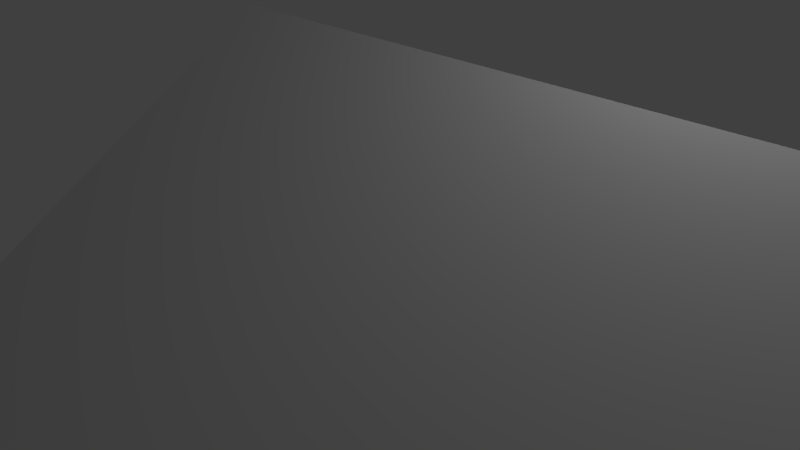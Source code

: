 # Source: house_interior.blend  (saved by Blender 2.71.0; exported with 4.5.12 LTS)
import bpy
from mathutils import Matrix  # noqa: F401  (used for matrix-valued properties, if any)

bpy.ops.wm.read_factory_settings(use_empty=True)
scene = bpy.context.scene
scene.name = 'Scene'

# ---- collections
col_collection_1 = bpy.data.collections.new('Collection 1'); scene.collection.children.link(col_collection_1)

# ---- materials (node trees are filled in below, after node groups)
mat_material = bpy.data.materials.new('Material')
mat_material.alpha_threshold = 0.0
mat_material.use_transparent_shadow = False
mat_material.roughness = 0.5
mat_material.specular_intensity = 0.4853
mat_material.line_color = (0.0, 0.0, 0.0, 1.0)

# ---- material node trees

# ---- world
world_world = bpy.data.worlds.new('World'); scene.world = world_world
world_world.color = (0.05088, 0.05088, 0.05088)
world_world.use_sun_shadow = False
world_world.sun_shadow_jitter_overblur = 0.0
world_world.cycles.sampling_method = 'MANUAL'
world_world.cycles.sample_map_resolution = 256

# ---- cameras
cam_camera = bpy.data.cameras.new('Camera')
cam_camera.clip_end = 100.0
cam_camera.lens = 35.0
cam_camera.sensor_width = 32.0
cam_camera.sensor_height = 18.0
cam_camera.ortho_scale = 7.314
cam_camera.dof.focus_distance = 0.0
cam_camera.dof.aperture_fstop = 128.0

# ---- lights
light_point = bpy.data.lights.new('Point', 'POINT')
light_point.transmission_factor = 0.0
light_point.energy = 100.0
light_point.shadow_buffer_clip_start = 0.5
light_point.shadow_soft_size = 0.1
light_point.shadow_maximum_resolution = 0.006
light_point.use_absolute_resolution = True
light_point.cycles.use_multiple_importance_sampling = False
light_lamp = bpy.data.lights.new('Lamp', 'POINT')
light_lamp.transmission_factor = 0.0
light_lamp.cutoff_distance = 30.0
light_lamp.energy = 100.0
light_lamp.shadow_buffer_clip_start = 1.001
light_lamp.shadow_soft_size = 0.1
light_lamp.shadow_maximum_resolution = 0.006
light_lamp.use_absolute_resolution = True
light_lamp.cycles.use_multiple_importance_sampling = False

# ---- meshes
me_cube = bpy.data.meshes.new('Cube')
me_cube.from_pydata([(6.375, 4.968, -5.592), (6.375, -4.968, -5.592), (-2.373, -4.968, -5.592), (-2.373, 4.968, -5.592), (6.375, 4.968, -0.3774), (6.375, -4.968, -0.3774), (-2.373, -4.968, -0.3774), (-2.373, 4.968, -0.3774), (6.375, -2.612e-06, 2.832), (-2.373, 9.418e-07, 2.832), (3.169, -4.933, -5.592), (3.169, -4.933, -2.224), (2.546, -4.933, -1.571), (2.546, -4.933, -4.445), (-1.482, -4.933, -4.445), (-1.482, -4.933, -1.571), (5.497, -4.933, -2.224), (5.497, -4.933, -5.592), (3.394, -4.933, -5.592), (3.394, -4.933, -2.48), (5.272, -4.933, -2.48), (5.272, -4.933, -5.592), (2.282, -4.933, -1.759), (2.282, -4.933, -4.257), (-1.218, -4.933, -4.257), (-1.218, -4.933, -1.759), (3.169, -4.741, -5.592), (3.169, -4.741, -2.224), (2.546, -4.741, -1.571), (2.546, -4.741, -4.445), (-1.482, -4.741, -4.445), (-1.482, -4.741, -1.571), (5.497, -4.741, -2.224), (5.497, -4.741, -5.592), (3.394, -4.741, -5.592), (3.394, -4.741, -2.48), (5.272, -4.741, -2.48), (5.272, -4.741, -5.592), (2.282, -4.741, -1.759), (2.282, -4.741, -4.257), (-1.218, -4.741, -4.257), (-1.218, -4.741, -1.759)], [], [(0, 1, 5, 4), (2, 3, 7, 6), (4, 7, 3, 0), (6, 9, 8, 5), (4, 8, 9, 7), (6, 7, 9), (4, 5, 8), (13, 12, 11, 10), (2, 6, 15, 14), (6, 5, 12, 15), (5, 1, 17, 16), (5, 16, 11, 12), (13, 10, 2, 14), (18, 34, 35, 19), (17, 10, 18, 21), (10, 26, 34, 18), (13, 29, 28, 12), (23, 39, 40, 24), (15, 31, 30, 14), (25, 41, 38, 22), (20, 36, 37, 21), (27, 35, 34, 26), (32, 36, 35, 27), (33, 37, 36, 32), (28, 38, 41, 31), (31, 41, 40, 30), (30, 40, 39, 29), (29, 39, 38, 28), (17, 33, 32, 16), (19, 35, 36, 20), (12, 28, 31, 15), (24, 40, 41, 25), (14, 30, 29, 13), (22, 38, 39, 23), (11, 27, 26, 10), (21, 37, 33, 17), (16, 32, 27, 11), (21, 18, 19, 20), (23, 24, 25, 22), (0, 3, 2, 1)])
_uv = me_cube.uv_layers.new(name='UVMap')
_uv.uv.foreach_set('vector', [0.2661, 0.01749, 0.0002916, 0.01749, 0.0002917, 0.157, 0.2661, 0.157, 0.766, 0.01749, 0.5002, 0.01749, 0.5002, 0.157, 0.766, 0.157, 0.2661, 0.157, 0.5002, 0.157, 0.5002, 0.01749, 0.2661, 0.01749, 0.6451, 0.4993, 0.4944, 0.4993, 0.4944, 0.7221, 0.6451, 0.7221, 0.3438, 0.7221, 0.4944, 0.7221, 0.4944, 0.4993, 0.3438, 0.4993, 0.766, 0.157, 0.5002, 0.157, 0.6331, 0.2429, 0.2661, 0.157, 0.0002917, 0.157, 0.1332, 0.2429, 0.8977, 0.04817, 0.8977, 0.1251, 0.9143, 0.1076, 0.9143, 0.01749, 0.766, 0.01749, 0.766, 0.157, 0.7899, 0.1251, 0.7899, 0.04818, 0.766, 0.157, 1.0, 0.157, 0.8977, 0.1251, 0.7899, 0.1251, 1.0, 0.157, 1.0, 0.01751, 0.9767, 0.0175, 0.9766, 0.1076, 1.0, 0.157, 0.9766, 0.1076, 0.9143, 0.1076, 0.8977, 0.1251, 0.8977, 0.04817, 0.9143, 0.01749, 0.766, 0.01749, 0.7899, 0.04818, 0.01214, 0.2775, 0.01213, 0.2544, 0.3862, 0.2544, 0.3862, 0.2774, 0.0, -0.4167, 0.0, -0.4167, 0.0, -0.4167, 0.0, -0.4167, 0.0, -0.4167, 0.0, -0.4167, 0.0, -0.4167, 0.0, -0.4167, 0.7703, 0.4444, 0.7703, 0.4315, 0.9631, 0.4315, 0.9631, 0.4444, 0.2163, 0.3786, 0.2163, 0.363, 0.5, 0.363, 0.5, 0.3786, 0.3072, 0.4444, 0.3072, 0.4315, 0.5, 0.4315, 0.5, 0.4444, 0.7025, 0.3786, 0.7025, 0.363, 0.9862, 0.363, 0.9862, 0.3786, 0.6118, 0.2775, 0.6118, 0.2544, 0.9859, 0.2544, 0.9859, 0.2775, 0.3783, 0.2914, 0.351, 0.3155, 0.01955, 0.3154, 0.01956, 0.2914, 0.6263, 0.2914, 0.6536, 0.3155, 0.351, 0.3155, 0.3783, 0.2914, 0.985, 0.2914, 0.985, 0.3154, 0.6536, 0.3155, 0.6263, 0.2914, 0.09196, 0.4207, 0.06647, 0.392, 0.1804, 0.392, 0.1599, 0.4207, 0.1599, 0.4207, 0.1804, 0.392, 0.4524, 0.392, 0.473, 0.4207, 0.473, 0.4207, 0.4524, 0.392, 0.5904, 0.3919, 0.5699, 0.4207, 0.5699, 0.4207, 0.5904, 0.3919, 0.8625, 0.3919, 0.883, 0.4207, 0.9739, 0.3269, 0.974, 0.3467, 0.6273, 0.3468, 0.6273, 0.327, 0.3862, 0.2774, 0.3862, 0.2544, 0.6118, 0.2544, 0.6118, 0.2775, 0.0369, 0.4444, 0.0369, 0.4315, 0.3072, 0.4315, 0.3072, 0.4444, 0.5, 0.3786, 0.5, 0.363, 0.7025, 0.363, 0.7025, 0.3786, 0.5, 0.4444, 0.5, 0.4315, 0.7703, 0.4315, 0.7703, 0.4444, 0.01379, 0.3786, 0.01379, 0.363, 0.2163, 0.363, 0.2163, 0.3786, 0.3877, 0.3271, 0.3877, 0.3468, 0.041, 0.3468, 0.041, 0.3271, 0.0, -0.4167, 0.0, -0.4167, 0.0, -0.4167, 0.0, -0.4167, 0.6273, 0.327, 0.6273, 0.3468, 0.3877, 0.3468, 0.3877, 0.3271, 0.02017, 0.6697, 0.2161, 0.6697, 0.2161, 0.9944, 0.02017, 0.9944, 0.3225, 0.755, 0.6522, 0.755, 0.6522, 0.9903, 0.3225, 0.9903, 0.7126, 0.9958, 0.7126, 0.7496, 0.9923, 0.7496, 0.9923, 0.9958])
me_cube.materials.append(mat_material)
me_cube.use_remesh_preserve_volume = False
me_cube.use_remesh_preserve_attributes = False
me_cube.use_mirror_vertex_groups = False
me_cube.use_paint_bone_selection = False
me_cube.use_paint_mask = True
me_cube.update()

# ---- objects
ob_point = bpy.data.objects.new('Point', light_point)
ob_cube = bpy.data.objects.new('Cube', me_cube)
ob_lamp = bpy.data.objects.new('Lamp', light_lamp)
ob_camera = bpy.data.objects.new('Camera', cam_camera)

# ---- transforms, parenting, visibility, modifiers, constraints
ob_point.location = (4.468, -2.305, -1.834)
ob_point.lineart.crease_threshold = 0.0
ob_cube.location = (0.0, 0.0, 0.0)
ob_cube.lock_rotations_4d = False
ob_cube.empty_display_type = 'ARROWS'
ob_cube.lineart.crease_threshold = 0.0
ob_lamp.location = (4.076, 1.005, 5.904)
ob_lamp.rotation_euler = (0.6503, 0.05522, 1.866)
ob_lamp.lock_rotations_4d = False
ob_lamp.empty_display_type = 'ARROWS'
ob_lamp.color = (0.0, 0.0, 0.0, 0.0)
ob_lamp.lineart.crease_threshold = 0.0
ob_camera.location = (7.481, -6.508, 5.344)
ob_camera.rotation_euler = (1.109, 0.01082, 0.8149)
ob_camera.lock_rotations_4d = False
ob_camera.empty_display_type = 'ARROWS'
ob_camera.color = (0.0, 0.0, 0.0, 0.0)
ob_camera.display_type = 'WIRE'
ob_camera.lineart.crease_threshold = 0.0

# ---- collection membership
col_collection_1.objects.link(ob_point)
col_collection_1.objects.link(ob_cube)
col_collection_1.objects.link(ob_lamp)
col_collection_1.objects.link(ob_camera)

# ---- scene / render settings (as saved in the file)
scene.camera = ob_camera
scene.frame_start = 1; scene.frame_end = 250; scene.frame_set(183)
scene.render.engine = 'BLENDER_EEVEE_NEXT'
scene.render.resolution_percentage = 50
scene.render.dither_intensity = 0.0
scene.cycles.use_denoising = False
scene.cycles.samples = 10
scene.cycles.sampling_pattern = 'TABULATED_SOBOL'
scene.cycles.light_sampling_threshold = 0.0
scene.cycles.use_adaptive_sampling = False
scene.cycles.use_light_tree = False
scene.cycles.blur_glossy = 0.0
scene.cycles.volume_bounces = 1
scene.cycles.pixel_filter_type = 'GAUSSIAN'
scene.cycles.sample_clamp_indirect = 0.0
scene.view_settings.view_transform = 'Standard'
bpy.context.view_layer.update()
